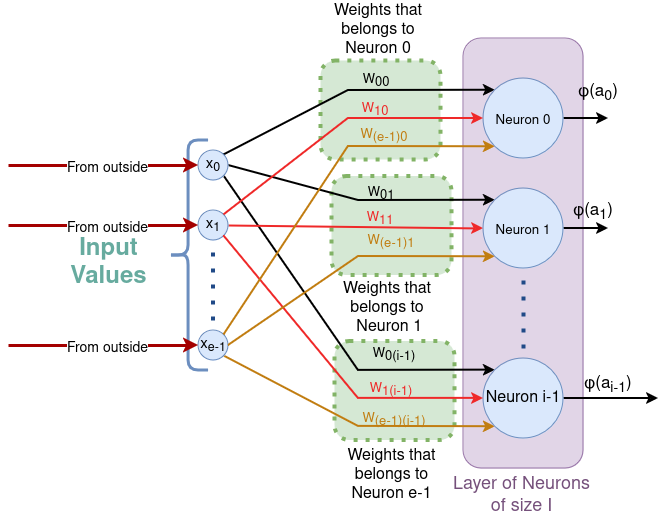

The diagram above was exported from draw.io. Its source (the exported page's mxGraphModel, read from the mxfile embedded in the PNG):
<mxGraphModel dx="808" dy="1583" grid="1" gridSize="10" guides="1" tooltips="1" connect="1" arrows="1" fold="1" page="1" pageScale="1" pageWidth="850" pageHeight="1100" math="0" shadow="0">
  <root>
    <mxCell id="0" />
    <mxCell id="1" parent="0" />
    <mxCell id="EIy_52KFE1R_nx6Hi7wR-39" value="" style="rounded=1;whiteSpace=wrap;html=1;dashed=1;dashPattern=1 2;strokeWidth=4;fillColor=#d5e8d4;strokeColor=#82b366;" vertex="1" parent="1">
      <mxGeometry x="336" y="330.5" width="120" height="99" as="geometry" />
    </mxCell>
    <mxCell id="EIy_52KFE1R_nx6Hi7wR-38" value="" style="rounded=1;whiteSpace=wrap;html=1;dashed=1;dashPattern=1 2;strokeWidth=4;fillColor=#d5e8d4;strokeColor=#82b366;" vertex="1" parent="1">
      <mxGeometry x="333" y="165.5" width="120" height="99" as="geometry" />
    </mxCell>
    <mxCell id="EIy_52KFE1R_nx6Hi7wR-26" value="" style="rounded=1;whiteSpace=wrap;html=1;dashed=1;dashPattern=1 2;strokeWidth=4;fillColor=#d5e8d4;strokeColor=#82b366;" vertex="1" parent="1">
      <mxGeometry x="322" y="50" width="120" height="99" as="geometry" />
    </mxCell>
    <mxCell id="EIy_52KFE1R_nx6Hi7wR-4" value="" style="rounded=1;whiteSpace=wrap;html=1;fillColor=#e1d5e7;strokeColor=#9673a6;" vertex="1" parent="1">
      <mxGeometry x="465" y="28" width="120" height="430" as="geometry" />
    </mxCell>
    <mxCell id="TRdjxi80Cxq1WFGEPJoQ-19" style="rounded=0;orthogonalLoop=1;jettySize=auto;html=1;exitX=1;exitY=0;exitDx=0;exitDy=0;entryX=0;entryY=0;entryDx=0;entryDy=0;strokeWidth=2;" edge="1" parent="1" source="TRdjxi80Cxq1WFGEPJoQ-1" target="TRdjxi80Cxq1WFGEPJoQ-25">
      <mxGeometry relative="1" as="geometry">
        <mxPoint x="300" y="155" as="targetPoint" />
        <Array as="points">
          <mxPoint x="350" y="80" />
        </Array>
      </mxGeometry>
    </mxCell>
    <mxCell id="EIy_52KFE1R_nx6Hi7wR-7" style="rounded=0;orthogonalLoop=1;jettySize=auto;html=1;exitX=1;exitY=0.5;exitDx=0;exitDy=0;entryX=0;entryY=0;entryDx=0;entryDy=0;strokeWidth=2;" edge="1" parent="1" source="TRdjxi80Cxq1WFGEPJoQ-1" target="EIy_52KFE1R_nx6Hi7wR-1">
      <mxGeometry relative="1" as="geometry">
        <Array as="points">
          <mxPoint x="360" y="190" />
        </Array>
      </mxGeometry>
    </mxCell>
    <mxCell id="EIy_52KFE1R_nx6Hi7wR-8" style="rounded=0;orthogonalLoop=1;jettySize=auto;html=1;exitX=1;exitY=1;exitDx=0;exitDy=0;entryX=0;entryY=0;entryDx=0;entryDy=0;strokeWidth=2;" edge="1" parent="1" source="TRdjxi80Cxq1WFGEPJoQ-1" target="EIy_52KFE1R_nx6Hi7wR-3">
      <mxGeometry relative="1" as="geometry">
        <Array as="points">
          <mxPoint x="360" y="360" />
        </Array>
      </mxGeometry>
    </mxCell>
    <mxCell id="TRdjxi80Cxq1WFGEPJoQ-1" value="&lt;font style=&quot;font-size: 15px;&quot;&gt;x&lt;sub&gt;0&lt;/sub&gt;&lt;/font&gt;" style="ellipse;whiteSpace=wrap;html=1;aspect=fixed;fillColor=#dae8fc;strokeColor=#6c8ebf;" vertex="1" parent="1">
      <mxGeometry x="200" y="140" width="30" height="30" as="geometry" />
    </mxCell>
    <mxCell id="TRdjxi80Cxq1WFGEPJoQ-2" value="" style="shape=curlyBracket;whiteSpace=wrap;html=1;rounded=1;labelPosition=left;verticalLabelPosition=middle;align=right;verticalAlign=middle;fillColor=#dae8fc;strokeColor=#6c8ebf;strokeWidth=3;size=0.5;" vertex="1" parent="1">
      <mxGeometry x="170" y="130" width="40" height="230" as="geometry" />
    </mxCell>
    <mxCell id="TRdjxi80Cxq1WFGEPJoQ-4" value="&lt;font&gt;Input&lt;br&gt;Values&lt;br&gt;&lt;/font&gt;" style="text;html=1;fontSize=24;fontStyle=1;verticalAlign=middle;align=center;fontColor=#67AB9F;" vertex="1" parent="1">
      <mxGeometry x="60" y="233" width="100" height="40" as="geometry" />
    </mxCell>
    <mxCell id="TRdjxi80Cxq1WFGEPJoQ-6" value="" style="endArrow=classic;html=1;rounded=0;entryX=0;entryY=0.5;entryDx=0;entryDy=0;strokeWidth=3;strokeColor=#a40000;" edge="1" parent="1" target="TRdjxi80Cxq1WFGEPJoQ-1">
      <mxGeometry width="50" height="50" relative="1" as="geometry">
        <mxPoint x="10" y="155" as="sourcePoint" />
        <mxPoint x="150" y="150" as="targetPoint" />
      </mxGeometry>
    </mxCell>
    <mxCell id="TRdjxi80Cxq1WFGEPJoQ-7" value="&lt;font style=&quot;font-size: 14px;&quot;&gt;From outside&lt;br&gt;&lt;/font&gt;" style="edgeLabel;html=1;align=center;verticalAlign=middle;resizable=0;points=[];" vertex="1" connectable="0" parent="TRdjxi80Cxq1WFGEPJoQ-6">
      <mxGeometry x="0.0316" y="-2" relative="1" as="geometry">
        <mxPoint as="offset" />
      </mxGeometry>
    </mxCell>
    <mxCell id="TRdjxi80Cxq1WFGEPJoQ-20" style="rounded=0;orthogonalLoop=1;jettySize=auto;html=1;exitX=1;exitY=0.5;exitDx=0;exitDy=0;entryX=0;entryY=0.5;entryDx=0;entryDy=0;strokeWidth=2;strokeColor=#ef2929;" edge="1" parent="1" source="TRdjxi80Cxq1WFGEPJoQ-8" target="EIy_52KFE1R_nx6Hi7wR-1">
      <mxGeometry relative="1" as="geometry">
        <mxPoint x="300" y="215" as="targetPoint" />
      </mxGeometry>
    </mxCell>
    <mxCell id="TRdjxi80Cxq1WFGEPJoQ-8" value="&lt;font style=&quot;font-size: 15px;&quot;&gt;x&lt;sub&gt;1&lt;/sub&gt;&lt;/font&gt;" style="ellipse;whiteSpace=wrap;html=1;aspect=fixed;fillColor=#dae8fc;strokeColor=#6c8ebf;" vertex="1" parent="1">
      <mxGeometry x="200" y="200" width="30" height="30" as="geometry" />
    </mxCell>
    <mxCell id="TRdjxi80Cxq1WFGEPJoQ-9" value="" style="endArrow=classic;html=1;rounded=0;entryX=0;entryY=0.5;entryDx=0;entryDy=0;strokeWidth=3;strokeColor=#a40000;" edge="1" parent="1" target="TRdjxi80Cxq1WFGEPJoQ-8">
      <mxGeometry width="50" height="50" relative="1" as="geometry">
        <mxPoint x="10" y="215" as="sourcePoint" />
        <mxPoint x="150" y="210" as="targetPoint" />
      </mxGeometry>
    </mxCell>
    <mxCell id="TRdjxi80Cxq1WFGEPJoQ-10" value="&lt;font style=&quot;font-size: 14px;&quot;&gt;From outside&lt;br&gt;&lt;/font&gt;" style="edgeLabel;html=1;align=center;verticalAlign=middle;resizable=0;points=[];" vertex="1" connectable="0" parent="TRdjxi80Cxq1WFGEPJoQ-9">
      <mxGeometry x="0.0316" y="-2" relative="1" as="geometry">
        <mxPoint as="offset" />
      </mxGeometry>
    </mxCell>
    <mxCell id="TRdjxi80Cxq1WFGEPJoQ-11" value="" style="endArrow=none;dashed=1;html=1;dashPattern=1 3;strokeWidth=4;rounded=0;strokeColor=#204a87;" edge="1" parent="1">
      <mxGeometry width="50" height="50" relative="1" as="geometry">
        <mxPoint x="214.5" y="310" as="sourcePoint" />
        <mxPoint x="214.5" y="240" as="targetPoint" />
      </mxGeometry>
    </mxCell>
    <mxCell id="TRdjxi80Cxq1WFGEPJoQ-22" style="rounded=0;orthogonalLoop=1;jettySize=auto;html=1;exitX=1;exitY=1;exitDx=0;exitDy=0;entryX=0;entryY=1;entryDx=0;entryDy=0;strokeWidth=2;strokeColor=#c17d11;" edge="1" parent="1" source="TRdjxi80Cxq1WFGEPJoQ-12" target="EIy_52KFE1R_nx6Hi7wR-3">
      <mxGeometry relative="1" as="geometry">
        <mxPoint x="300" y="335" as="targetPoint" />
        <Array as="points">
          <mxPoint x="360" y="416" />
        </Array>
      </mxGeometry>
    </mxCell>
    <mxCell id="TRdjxi80Cxq1WFGEPJoQ-12" value="&lt;font style=&quot;font-size: 15px;&quot;&gt;x&lt;sub&gt;e-1&lt;/sub&gt;&lt;/font&gt;" style="ellipse;whiteSpace=wrap;html=1;aspect=fixed;fillColor=#dae8fc;strokeColor=#6c8ebf;" vertex="1" parent="1">
      <mxGeometry x="200" y="320" width="30" height="30" as="geometry" />
    </mxCell>
    <mxCell id="TRdjxi80Cxq1WFGEPJoQ-13" value="" style="endArrow=classic;html=1;rounded=0;entryX=0;entryY=0.5;entryDx=0;entryDy=0;strokeWidth=3;strokeColor=#a40000;" edge="1" parent="1" target="TRdjxi80Cxq1WFGEPJoQ-12">
      <mxGeometry width="50" height="50" relative="1" as="geometry">
        <mxPoint x="10" y="335" as="sourcePoint" />
        <mxPoint x="150" y="330" as="targetPoint" />
      </mxGeometry>
    </mxCell>
    <mxCell id="TRdjxi80Cxq1WFGEPJoQ-14" value="&lt;font style=&quot;font-size: 14px;&quot;&gt;From outside&lt;br&gt;&lt;/font&gt;" style="edgeLabel;html=1;align=center;verticalAlign=middle;resizable=0;points=[];" vertex="1" connectable="0" parent="TRdjxi80Cxq1WFGEPJoQ-13">
      <mxGeometry x="0.0316" y="-2" relative="1" as="geometry">
        <mxPoint as="offset" />
      </mxGeometry>
    </mxCell>
    <mxCell id="EIy_52KFE1R_nx6Hi7wR-32" style="edgeStyle=orthogonalEdgeStyle;rounded=0;orthogonalLoop=1;jettySize=auto;html=1;strokeWidth=2;" edge="1" parent="1" source="TRdjxi80Cxq1WFGEPJoQ-25">
      <mxGeometry relative="1" as="geometry">
        <mxPoint x="610" y="108" as="targetPoint" />
      </mxGeometry>
    </mxCell>
    <mxCell id="TRdjxi80Cxq1WFGEPJoQ-25" value="&lt;font style=&quot;font-size: 16px;&quot;&gt;&lt;sub&gt;Neuron 0&lt;br style=&quot;font-size: 16px;&quot;&gt;&lt;/sub&gt;&lt;/font&gt;" style="ellipse;whiteSpace=wrap;html=1;aspect=fixed;fillColor=#dae8fc;strokeColor=#6c8ebf;" vertex="1" parent="1">
      <mxGeometry x="485" y="68" width="80" height="80" as="geometry" />
    </mxCell>
    <mxCell id="EIy_52KFE1R_nx6Hi7wR-31" style="edgeStyle=orthogonalEdgeStyle;rounded=0;orthogonalLoop=1;jettySize=auto;html=1;exitX=1;exitY=0.5;exitDx=0;exitDy=0;strokeWidth=2;" edge="1" parent="1" source="EIy_52KFE1R_nx6Hi7wR-1">
      <mxGeometry relative="1" as="geometry">
        <mxPoint x="610" y="218" as="targetPoint" />
      </mxGeometry>
    </mxCell>
    <mxCell id="EIy_52KFE1R_nx6Hi7wR-1" value="&lt;font style=&quot;font-size: 16px;&quot;&gt;&lt;sub&gt;Neuron 1&lt;br style=&quot;font-size: 16px;&quot;&gt;&lt;/sub&gt;&lt;/font&gt;" style="ellipse;whiteSpace=wrap;html=1;aspect=fixed;fillColor=#dae8fc;strokeColor=#6c8ebf;" vertex="1" parent="1">
      <mxGeometry x="485" y="178" width="80" height="80" as="geometry" />
    </mxCell>
    <mxCell id="EIy_52KFE1R_nx6Hi7wR-2" value="" style="endArrow=none;dashed=1;html=1;dashPattern=1 3;strokeWidth=4;rounded=0;strokeColor=#204a87;" edge="1" parent="1">
      <mxGeometry width="50" height="50" relative="1" as="geometry">
        <mxPoint x="525" y="338" as="sourcePoint" />
        <mxPoint x="525" y="268" as="targetPoint" />
      </mxGeometry>
    </mxCell>
    <mxCell id="EIy_52KFE1R_nx6Hi7wR-30" style="edgeStyle=orthogonalEdgeStyle;rounded=0;orthogonalLoop=1;jettySize=auto;html=1;strokeWidth=2;" edge="1" parent="1" source="EIy_52KFE1R_nx6Hi7wR-3">
      <mxGeometry relative="1" as="geometry">
        <mxPoint x="660" y="388" as="targetPoint" />
      </mxGeometry>
    </mxCell>
    <mxCell id="EIy_52KFE1R_nx6Hi7wR-3" value="&lt;font style=&quot;font-size: 16px;&quot;&gt;Neuron i-1&lt;br&gt;&lt;/font&gt;" style="ellipse;whiteSpace=wrap;html=1;aspect=fixed;fillColor=#dae8fc;strokeColor=#6c8ebf;" vertex="1" parent="1">
      <mxGeometry x="485" y="348" width="80" height="80" as="geometry" />
    </mxCell>
    <mxCell id="EIy_52KFE1R_nx6Hi7wR-5" value="W&lt;sub style=&quot;font-size: 13px;&quot;&gt;00&lt;/sub&gt;" style="text;html=1;strokeColor=none;fillColor=none;align=center;verticalAlign=middle;whiteSpace=wrap;rounded=0;fontSize=13;" vertex="1" parent="1">
      <mxGeometry x="348" y="56" width="60" height="30" as="geometry" />
    </mxCell>
    <mxCell id="EIy_52KFE1R_nx6Hi7wR-6" value="&lt;font color=&quot;#c17d11&quot;&gt;W&lt;sub style=&quot;font-size: 13px;&quot;&gt;(e-1)(i-1)&lt;/sub&gt;&lt;/font&gt;" style="text;html=1;strokeColor=none;fillColor=none;align=center;verticalAlign=middle;whiteSpace=wrap;rounded=0;fontSize=13;" vertex="1" parent="1">
      <mxGeometry x="361" y="395" width="70" height="30" as="geometry" />
    </mxCell>
    <mxCell id="EIy_52KFE1R_nx6Hi7wR-10" value="W&lt;sub style=&quot;font-size: 13px;&quot;&gt;01&lt;/sub&gt;" style="text;html=1;strokeColor=none;fillColor=none;align=center;verticalAlign=middle;whiteSpace=wrap;rounded=0;fontSize=13;" vertex="1" parent="1">
      <mxGeometry x="348" y="169" width="70" height="30" as="geometry" />
    </mxCell>
    <mxCell id="EIy_52KFE1R_nx6Hi7wR-12" style="rounded=0;orthogonalLoop=1;jettySize=auto;html=1;exitX=1;exitY=0;exitDx=0;exitDy=0;entryX=0;entryY=0.5;entryDx=0;entryDy=0;strokeWidth=2;strokeColor=#ef2929;" edge="1" parent="1" source="TRdjxi80Cxq1WFGEPJoQ-8" target="TRdjxi80Cxq1WFGEPJoQ-25">
      <mxGeometry relative="1" as="geometry">
        <mxPoint x="240" y="225" as="sourcePoint" />
        <mxPoint x="430" y="210" as="targetPoint" />
        <Array as="points">
          <mxPoint x="350" y="108" />
        </Array>
      </mxGeometry>
    </mxCell>
    <mxCell id="EIy_52KFE1R_nx6Hi7wR-13" style="rounded=0;orthogonalLoop=1;jettySize=auto;html=1;exitX=1;exitY=1;exitDx=0;exitDy=0;entryX=0;entryY=0.5;entryDx=0;entryDy=0;strokeWidth=2;strokeColor=#ef2929;" edge="1" parent="1" source="TRdjxi80Cxq1WFGEPJoQ-8" target="EIy_52KFE1R_nx6Hi7wR-3">
      <mxGeometry relative="1" as="geometry">
        <mxPoint x="250" y="235" as="sourcePoint" />
        <mxPoint x="440" y="220" as="targetPoint" />
        <Array as="points">
          <mxPoint x="360" y="388" />
        </Array>
      </mxGeometry>
    </mxCell>
    <mxCell id="EIy_52KFE1R_nx6Hi7wR-14" style="rounded=0;orthogonalLoop=1;jettySize=auto;html=1;exitX=1;exitY=0;exitDx=0;exitDy=0;entryX=0;entryY=1;entryDx=0;entryDy=0;strokeWidth=2;strokeColor=#c17d11;" edge="1" parent="1" source="TRdjxi80Cxq1WFGEPJoQ-12" target="TRdjxi80Cxq1WFGEPJoQ-25">
      <mxGeometry relative="1" as="geometry">
        <mxPoint x="236" y="356" as="sourcePoint" />
        <mxPoint x="442" y="408" as="targetPoint" />
        <Array as="points">
          <mxPoint x="350" y="136" />
        </Array>
      </mxGeometry>
    </mxCell>
    <mxCell id="EIy_52KFE1R_nx6Hi7wR-15" style="rounded=0;orthogonalLoop=1;jettySize=auto;html=1;exitX=1;exitY=0.5;exitDx=0;exitDy=0;entryX=0;entryY=1;entryDx=0;entryDy=0;strokeWidth=2;strokeColor=#c17d11;" edge="1" parent="1" source="TRdjxi80Cxq1WFGEPJoQ-12" target="EIy_52KFE1R_nx6Hi7wR-1">
      <mxGeometry relative="1" as="geometry">
        <mxPoint x="236" y="356" as="sourcePoint" />
        <mxPoint x="507" y="426" as="targetPoint" />
        <Array as="points">
          <mxPoint x="360" y="246" />
        </Array>
      </mxGeometry>
    </mxCell>
    <mxCell id="EIy_52KFE1R_nx6Hi7wR-16" value="&lt;font color=&quot;#ef2929&quot;&gt;W&lt;sub style=&quot;font-size: 13px;&quot;&gt;1(i-1)&lt;/sub&gt;&lt;/font&gt;" style="text;html=1;strokeColor=none;fillColor=none;align=center;verticalAlign=middle;whiteSpace=wrap;rounded=0;fontSize=13;" vertex="1" parent="1">
      <mxGeometry x="358" y="365" width="70" height="30" as="geometry" />
    </mxCell>
    <mxCell id="EIy_52KFE1R_nx6Hi7wR-17" value="W&lt;sub style=&quot;font-size: 13px;&quot;&gt;0(i-1)&lt;/sub&gt;" style="text;html=1;strokeColor=none;fillColor=none;align=center;verticalAlign=middle;whiteSpace=wrap;rounded=0;fontSize=13;" vertex="1" parent="1">
      <mxGeometry x="361" y="330" width="70" height="30" as="geometry" />
    </mxCell>
    <mxCell id="EIy_52KFE1R_nx6Hi7wR-18" value="&lt;font color=&quot;#c17d11&quot;&gt;W&lt;sub style=&quot;font-size: 13px;&quot;&gt;(e-1)1&lt;/sub&gt;&lt;/font&gt;" style="text;html=1;strokeColor=none;fillColor=none;align=center;verticalAlign=middle;whiteSpace=wrap;rounded=0;fontSize=13;" vertex="1" parent="1">
      <mxGeometry x="358" y="217" width="70" height="30" as="geometry" />
    </mxCell>
    <mxCell id="EIy_52KFE1R_nx6Hi7wR-20" value="&lt;font color=&quot;#ef2929&quot;&gt;W&lt;sub style=&quot;font-size: 13px;&quot;&gt;10&lt;/sub&gt;&lt;/font&gt;" style="text;html=1;strokeColor=none;fillColor=none;align=center;verticalAlign=middle;whiteSpace=wrap;rounded=0;fontSize=13;" vertex="1" parent="1">
      <mxGeometry x="342" y="85" width="70" height="30" as="geometry" />
    </mxCell>
    <mxCell id="EIy_52KFE1R_nx6Hi7wR-21" value="&lt;font color=&quot;#c17d11&quot;&gt;W&lt;sub style=&quot;font-size: 13px;&quot;&gt;(e-1)0&lt;/sub&gt;&lt;/font&gt;" style="text;html=1;strokeColor=none;fillColor=none;align=center;verticalAlign=middle;whiteSpace=wrap;rounded=0;fontSize=13;" vertex="1" parent="1">
      <mxGeometry x="351" y="111" width="70" height="30" as="geometry" />
    </mxCell>
    <mxCell id="EIy_52KFE1R_nx6Hi7wR-22" value="&lt;font color=&quot;#ef2929&quot;&gt;W&lt;sub style=&quot;font-size: 13px;&quot;&gt;11&lt;/sub&gt;&lt;/font&gt;" style="text;html=1;strokeColor=none;fillColor=none;align=center;verticalAlign=middle;whiteSpace=wrap;rounded=0;fontSize=13;" vertex="1" parent="1">
      <mxGeometry x="347" y="194" width="70" height="30" as="geometry" />
    </mxCell>
    <mxCell id="EIy_52KFE1R_nx6Hi7wR-27" value="Weights that belongs to Neuron 0" style="text;html=1;strokeColor=none;fillColor=none;align=center;verticalAlign=middle;whiteSpace=wrap;rounded=0;fontSize=16;" vertex="1" parent="1">
      <mxGeometry x="322" y="-10" width="116" height="60" as="geometry" />
    </mxCell>
    <mxCell id="EIy_52KFE1R_nx6Hi7wR-33" value="&lt;font style=&quot;font-size: 17px;&quot;&gt;φ(a&lt;sub&gt;i-1&lt;/sub&gt;)&lt;/font&gt;" style="text;html=1;strokeColor=none;fillColor=none;align=center;verticalAlign=middle;whiteSpace=wrap;rounded=0;" vertex="1" parent="1">
      <mxGeometry x="580" y="360" width="60" height="30" as="geometry" />
    </mxCell>
    <mxCell id="EIy_52KFE1R_nx6Hi7wR-34" value="&lt;font style=&quot;font-size: 17px;&quot;&gt;φ(a&lt;sub&gt;1&lt;/sub&gt;)&lt;/font&gt;" style="text;html=1;strokeColor=none;fillColor=none;align=center;verticalAlign=middle;whiteSpace=wrap;rounded=0;" vertex="1" parent="1">
      <mxGeometry x="565" y="187" width="60" height="30" as="geometry" />
    </mxCell>
    <mxCell id="EIy_52KFE1R_nx6Hi7wR-35" value="&lt;font style=&quot;font-size: 17px;&quot;&gt;φ(a&lt;sub&gt;0&lt;/sub&gt;)&lt;/font&gt;" style="text;html=1;strokeColor=none;fillColor=none;align=center;verticalAlign=middle;whiteSpace=wrap;rounded=0;" vertex="1" parent="1">
      <mxGeometry x="570" y="68" width="60" height="30" as="geometry" />
    </mxCell>
    <mxCell id="EIy_52KFE1R_nx6Hi7wR-37" value="Layer of Neurons&lt;br style=&quot;font-size: 18px;&quot;&gt;of size I" style="text;html=1;strokeColor=none;fillColor=none;align=center;verticalAlign=middle;whiteSpace=wrap;rounded=0;fontColor=#75507b;fontSize=18;" vertex="1" parent="1">
      <mxGeometry x="431" y="470" width="185" height="30" as="geometry" />
    </mxCell>
    <mxCell id="EIy_52KFE1R_nx6Hi7wR-40" value="Weights that belongs to&lt;br&gt;&amp;nbsp;Neuron 1" style="text;html=1;strokeColor=none;fillColor=none;align=center;verticalAlign=middle;whiteSpace=wrap;rounded=0;fontSize=16;" vertex="1" parent="1">
      <mxGeometry x="316" y="275" width="146" height="45" as="geometry" />
    </mxCell>
    <mxCell id="EIy_52KFE1R_nx6Hi7wR-41" value="Weights that belongs to Neuron e-1" style="text;html=1;strokeColor=none;fillColor=none;align=center;verticalAlign=middle;whiteSpace=wrap;rounded=0;fontSize=16;" vertex="1" parent="1">
      <mxGeometry x="338.5" y="450" width="109" height="30" as="geometry" />
    </mxCell>
  </root>
</mxGraphModel>